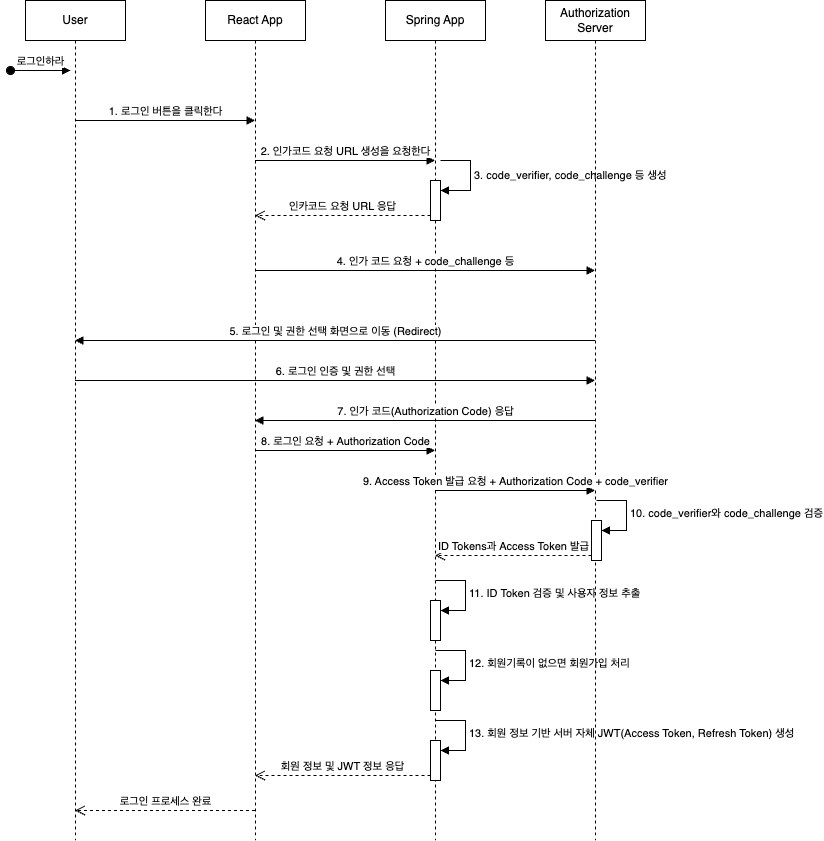

The diagram above was exported from draw.io. Its source (the exported page's mxGraphModel, read from the mxfile embedded in the PNG):
<mxGraphModel dx="954" dy="527" grid="0" gridSize="10" guides="1" tooltips="1" connect="1" arrows="1" fold="1" page="0" pageScale="1" pageWidth="850" pageHeight="1100" math="0" shadow="0">
  <root>
    <mxCell id="0" />
    <mxCell id="1" parent="0" />
    <mxCell id="aM9ryv3xv72pqoxQDRHE-1" value="User" style="shape=umlLifeline;perimeter=lifelinePerimeter;whiteSpace=wrap;html=1;container=0;dropTarget=0;collapsible=0;recursiveResize=0;outlineConnect=0;portConstraint=eastwest;newEdgeStyle={&quot;edgeStyle&quot;:&quot;elbowEdgeStyle&quot;,&quot;elbow&quot;:&quot;vertical&quot;,&quot;curved&quot;:0,&quot;rounded&quot;:0};" parent="1" vertex="1">
      <mxGeometry x="40" y="40" width="100" height="840" as="geometry" />
    </mxCell>
    <mxCell id="aM9ryv3xv72pqoxQDRHE-3" value="로그인하라" style="html=1;verticalAlign=bottom;startArrow=oval;endArrow=block;startSize=8;edgeStyle=elbowEdgeStyle;elbow=vertical;curved=0;rounded=0;" parent="aM9ryv3xv72pqoxQDRHE-1" edge="1">
      <mxGeometry relative="1" as="geometry">
        <mxPoint x="-15" y="70" as="sourcePoint" />
        <mxPoint x="45" y="70" as="targetPoint" />
      </mxGeometry>
    </mxCell>
    <mxCell id="aM9ryv3xv72pqoxQDRHE-5" value="React App" style="shape=umlLifeline;perimeter=lifelinePerimeter;whiteSpace=wrap;html=1;container=0;dropTarget=0;collapsible=0;recursiveResize=0;outlineConnect=0;portConstraint=eastwest;newEdgeStyle={&quot;edgeStyle&quot;:&quot;elbowEdgeStyle&quot;,&quot;elbow&quot;:&quot;vertical&quot;,&quot;curved&quot;:0,&quot;rounded&quot;:0};" parent="1" vertex="1">
      <mxGeometry x="220" y="40" width="100" height="840" as="geometry" />
    </mxCell>
    <mxCell id="QprD4ZVCZs4YcPaasxxW-1" value="Spring App" style="shape=umlLifeline;perimeter=lifelinePerimeter;whiteSpace=wrap;html=1;container=0;dropTarget=0;collapsible=0;recursiveResize=0;outlineConnect=0;portConstraint=eastwest;newEdgeStyle={&quot;edgeStyle&quot;:&quot;elbowEdgeStyle&quot;,&quot;elbow&quot;:&quot;vertical&quot;,&quot;curved&quot;:0,&quot;rounded&quot;:0};" vertex="1" parent="1">
      <mxGeometry x="400" y="40" width="100" height="840" as="geometry" />
    </mxCell>
    <mxCell id="QprD4ZVCZs4YcPaasxxW-10" value="" style="html=1;points=[[0,0,0,0,5],[0,1,0,0,-5],[1,0,0,0,5],[1,1,0,0,-5]];perimeter=orthogonalPerimeter;outlineConnect=0;targetShapes=umlLifeline;portConstraint=eastwest;newEdgeStyle={&quot;curved&quot;:0,&quot;rounded&quot;:0};" vertex="1" parent="QprD4ZVCZs4YcPaasxxW-1">
      <mxGeometry x="45" y="180" width="10" height="40" as="geometry" />
    </mxCell>
    <mxCell id="QprD4ZVCZs4YcPaasxxW-11" value="3. code_verifier, code_challenge 등 생성" style="html=1;align=left;spacingLeft=2;endArrow=block;rounded=0;edgeStyle=orthogonalEdgeStyle;curved=0;rounded=0;" edge="1" target="QprD4ZVCZs4YcPaasxxW-10" parent="QprD4ZVCZs4YcPaasxxW-1">
      <mxGeometry relative="1" as="geometry">
        <mxPoint x="55" y="160" as="sourcePoint" />
        <Array as="points">
          <mxPoint x="85" y="190" />
        </Array>
      </mxGeometry>
    </mxCell>
    <mxCell id="QprD4ZVCZs4YcPaasxxW-26" value="" style="html=1;points=[[0,0,0,0,5],[0,1,0,0,-5],[1,0,0,0,5],[1,1,0,0,-5]];perimeter=orthogonalPerimeter;outlineConnect=0;targetShapes=umlLifeline;portConstraint=eastwest;newEdgeStyle={&quot;curved&quot;:0,&quot;rounded&quot;:0};" vertex="1" parent="QprD4ZVCZs4YcPaasxxW-1">
      <mxGeometry x="45" y="600" width="10" height="40" as="geometry" />
    </mxCell>
    <mxCell id="QprD4ZVCZs4YcPaasxxW-27" value="11. ID Token 검증 및 사용자 정보 추출" style="html=1;align=left;spacingLeft=2;endArrow=block;rounded=0;edgeStyle=orthogonalEdgeStyle;curved=0;rounded=0;" edge="1" target="QprD4ZVCZs4YcPaasxxW-26" parent="QprD4ZVCZs4YcPaasxxW-1">
      <mxGeometry relative="1" as="geometry">
        <mxPoint x="50" y="580" as="sourcePoint" />
        <Array as="points">
          <mxPoint x="80" y="610" />
        </Array>
      </mxGeometry>
    </mxCell>
    <mxCell id="QprD4ZVCZs4YcPaasxxW-29" value="" style="html=1;points=[[0,0,0,0,5],[0,1,0,0,-5],[1,0,0,0,5],[1,1,0,0,-5]];perimeter=orthogonalPerimeter;outlineConnect=0;targetShapes=umlLifeline;portConstraint=eastwest;newEdgeStyle={&quot;curved&quot;:0,&quot;rounded&quot;:0};" vertex="1" parent="QprD4ZVCZs4YcPaasxxW-1">
      <mxGeometry x="45" y="670" width="10" height="40" as="geometry" />
    </mxCell>
    <mxCell id="QprD4ZVCZs4YcPaasxxW-30" value="12. 회원기록이 없으면 회원가입 처리" style="html=1;align=left;spacingLeft=2;endArrow=block;rounded=0;edgeStyle=orthogonalEdgeStyle;curved=0;rounded=0;" edge="1" target="QprD4ZVCZs4YcPaasxxW-29" parent="QprD4ZVCZs4YcPaasxxW-1">
      <mxGeometry relative="1" as="geometry">
        <mxPoint x="50" y="650" as="sourcePoint" />
        <Array as="points">
          <mxPoint x="80" y="680" />
        </Array>
      </mxGeometry>
    </mxCell>
    <mxCell id="QprD4ZVCZs4YcPaasxxW-31" value="" style="html=1;points=[[0,0,0,0,5],[0,1,0,0,-5],[1,0,0,0,5],[1,1,0,0,-5]];perimeter=orthogonalPerimeter;outlineConnect=0;targetShapes=umlLifeline;portConstraint=eastwest;newEdgeStyle={&quot;curved&quot;:0,&quot;rounded&quot;:0};" vertex="1" parent="QprD4ZVCZs4YcPaasxxW-1">
      <mxGeometry x="45" y="740" width="10" height="40" as="geometry" />
    </mxCell>
    <mxCell id="QprD4ZVCZs4YcPaasxxW-32" value="13. 회원 정보 기반 서버 자체 JWT(Access Token, Refresh Token) 생성" style="html=1;align=left;spacingLeft=2;endArrow=block;rounded=0;edgeStyle=orthogonalEdgeStyle;curved=0;rounded=0;" edge="1" target="QprD4ZVCZs4YcPaasxxW-31" parent="QprD4ZVCZs4YcPaasxxW-1">
      <mxGeometry relative="1" as="geometry">
        <mxPoint x="50" y="720" as="sourcePoint" />
        <Array as="points">
          <mxPoint x="80" y="750" />
        </Array>
      </mxGeometry>
    </mxCell>
    <mxCell id="QprD4ZVCZs4YcPaasxxW-3" value="Authorization Server" style="shape=umlLifeline;perimeter=lifelinePerimeter;whiteSpace=wrap;html=1;container=0;dropTarget=0;collapsible=0;recursiveResize=0;outlineConnect=0;portConstraint=eastwest;newEdgeStyle={&quot;edgeStyle&quot;:&quot;elbowEdgeStyle&quot;,&quot;elbow&quot;:&quot;vertical&quot;,&quot;curved&quot;:0,&quot;rounded&quot;:0};" vertex="1" parent="1">
      <mxGeometry x="560" y="40" width="100" height="840" as="geometry" />
    </mxCell>
    <mxCell id="QprD4ZVCZs4YcPaasxxW-23" value="" style="html=1;points=[[0,0,0,0,5],[0,1,0,0,-5],[1,0,0,0,5],[1,1,0,0,-5]];perimeter=orthogonalPerimeter;outlineConnect=0;targetShapes=umlLifeline;portConstraint=eastwest;newEdgeStyle={&quot;curved&quot;:0,&quot;rounded&quot;:0};" vertex="1" parent="QprD4ZVCZs4YcPaasxxW-3">
      <mxGeometry x="46" y="520" width="10" height="40" as="geometry" />
    </mxCell>
    <mxCell id="QprD4ZVCZs4YcPaasxxW-24" value="10. code_verifier와 code_challenge 검증" style="html=1;align=left;spacingLeft=2;endArrow=block;rounded=0;edgeStyle=orthogonalEdgeStyle;curved=0;rounded=0;" edge="1" target="QprD4ZVCZs4YcPaasxxW-23" parent="QprD4ZVCZs4YcPaasxxW-3">
      <mxGeometry relative="1" as="geometry">
        <mxPoint x="51" y="500" as="sourcePoint" />
        <Array as="points">
          <mxPoint x="81" y="530" />
        </Array>
      </mxGeometry>
    </mxCell>
    <mxCell id="QprD4ZVCZs4YcPaasxxW-7" value="1. 로그인 버튼을 클릭한다" style="html=1;verticalAlign=bottom;endArrow=block;curved=0;rounded=0;" edge="1" parent="1">
      <mxGeometry width="80" relative="1" as="geometry">
        <mxPoint x="89.5" y="160" as="sourcePoint" />
        <mxPoint x="269.5" y="160" as="targetPoint" />
      </mxGeometry>
    </mxCell>
    <mxCell id="QprD4ZVCZs4YcPaasxxW-8" value="2. 인가코드 요청 URL 생성을 요청한다" style="html=1;verticalAlign=bottom;endArrow=block;curved=0;rounded=0;" edge="1" parent="1">
      <mxGeometry width="80" relative="1" as="geometry">
        <mxPoint x="269.5" y="200" as="sourcePoint" />
        <mxPoint x="449.5" y="200" as="targetPoint" />
      </mxGeometry>
    </mxCell>
    <mxCell id="QprD4ZVCZs4YcPaasxxW-12" value="인카코드 요청 URL 응답" style="html=1;verticalAlign=bottom;endArrow=open;dashed=1;endSize=8;curved=0;rounded=0;exitX=0;exitY=1;exitDx=0;exitDy=-5;exitPerimeter=0;" edge="1" parent="1" source="QprD4ZVCZs4YcPaasxxW-10" target="aM9ryv3xv72pqoxQDRHE-5">
      <mxGeometry relative="1" as="geometry">
        <mxPoint x="380" y="260" as="sourcePoint" />
        <mxPoint x="300" y="260" as="targetPoint" />
      </mxGeometry>
    </mxCell>
    <mxCell id="QprD4ZVCZs4YcPaasxxW-13" value="4. 인가 코드 요청 + code_challenge 등" style="html=1;verticalAlign=bottom;endArrow=block;curved=0;rounded=0;" edge="1" parent="1">
      <mxGeometry width="80" relative="1" as="geometry">
        <mxPoint x="269.5" y="310" as="sourcePoint" />
        <mxPoint x="609.5" y="310" as="targetPoint" />
      </mxGeometry>
    </mxCell>
    <mxCell id="QprD4ZVCZs4YcPaasxxW-14" value="5. 로그인 및 권한 선택 화면으로 이동 (Redirect)" style="html=1;verticalAlign=bottom;endArrow=block;curved=0;rounded=0;" edge="1" parent="1">
      <mxGeometry width="80" relative="1" as="geometry">
        <mxPoint x="609.5" y="380" as="sourcePoint" />
        <mxPoint x="89.5" y="380" as="targetPoint" />
      </mxGeometry>
    </mxCell>
    <mxCell id="QprD4ZVCZs4YcPaasxxW-15" value="6. 로그인 인증 및 권한 선택" style="html=1;verticalAlign=bottom;endArrow=block;curved=0;rounded=0;" edge="1" parent="1">
      <mxGeometry width="80" relative="1" as="geometry">
        <mxPoint x="89.5" y="420" as="sourcePoint" />
        <mxPoint x="609.5" y="420" as="targetPoint" />
      </mxGeometry>
    </mxCell>
    <mxCell id="QprD4ZVCZs4YcPaasxxW-16" value="7. 인가 코드(Authorization Code) 응답" style="html=1;verticalAlign=bottom;endArrow=block;curved=0;rounded=0;" edge="1" parent="1">
      <mxGeometry width="80" relative="1" as="geometry">
        <mxPoint x="609.5" y="460" as="sourcePoint" />
        <mxPoint x="269.5" y="460" as="targetPoint" />
      </mxGeometry>
    </mxCell>
    <mxCell id="QprD4ZVCZs4YcPaasxxW-17" value="8. 로그인 요청 + Authorization Code" style="html=1;verticalAlign=bottom;endArrow=block;curved=0;rounded=0;" edge="1" parent="1" target="QprD4ZVCZs4YcPaasxxW-1">
      <mxGeometry width="80" relative="1" as="geometry">
        <mxPoint x="269.5" y="490" as="sourcePoint" />
        <mxPoint x="609.5" y="490" as="targetPoint" />
      </mxGeometry>
    </mxCell>
    <mxCell id="QprD4ZVCZs4YcPaasxxW-18" value="9. Access Token 발급 요청 + Authorization Code + code_verifier" style="html=1;verticalAlign=bottom;endArrow=block;curved=0;rounded=0;" edge="1" parent="1">
      <mxGeometry width="80" relative="1" as="geometry">
        <mxPoint x="449.5" y="530" as="sourcePoint" />
        <mxPoint x="609.5" y="530" as="targetPoint" />
      </mxGeometry>
    </mxCell>
    <mxCell id="QprD4ZVCZs4YcPaasxxW-25" value="ID Tokens과 Access Token 발급" style="html=1;verticalAlign=bottom;endArrow=open;dashed=1;endSize=8;curved=0;rounded=0;exitX=0;exitY=1;exitDx=0;exitDy=-5;exitPerimeter=0;" edge="1" parent="1" source="QprD4ZVCZs4YcPaasxxW-23" target="QprD4ZVCZs4YcPaasxxW-1">
      <mxGeometry relative="1" as="geometry">
        <mxPoint x="585" y="590" as="sourcePoint" />
        <mxPoint x="410" y="590" as="targetPoint" />
      </mxGeometry>
    </mxCell>
    <mxCell id="QprD4ZVCZs4YcPaasxxW-33" value="회원 정보 및 JWT 정보 응답" style="html=1;verticalAlign=bottom;endArrow=open;dashed=1;endSize=8;curved=0;rounded=0;exitX=0;exitY=1;exitDx=0;exitDy=-5;exitPerimeter=0;" edge="1" parent="1" source="QprD4ZVCZs4YcPaasxxW-31" target="aM9ryv3xv72pqoxQDRHE-5">
      <mxGeometry relative="1" as="geometry">
        <mxPoint x="436" y="830" as="sourcePoint" />
        <mxPoint x="280" y="830" as="targetPoint" />
      </mxGeometry>
    </mxCell>
    <mxCell id="QprD4ZVCZs4YcPaasxxW-34" value="로그인 프로세스 완료" style="html=1;verticalAlign=bottom;endArrow=open;dashed=1;endSize=8;curved=0;rounded=0;" edge="1" parent="1">
      <mxGeometry relative="1" as="geometry">
        <mxPoint x="269.5" y="850" as="sourcePoint" />
        <mxPoint x="89.5" y="850" as="targetPoint" />
      </mxGeometry>
    </mxCell>
  </root>
</mxGraphModel>